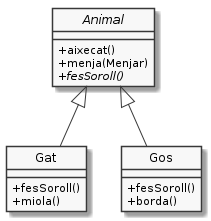

The diagram above was rendered by PlantUML. Its source (embedded in the PNG):
@startuml
hide circle
skinparam monochrome true
skinparam classAttributeIconSize 0


abstract class Animal {
   +aixecat()
   +menja(Menjar)
   {abstract} +fesSoroll()
}

class Gat extends Animal {
    +fesSoroll()
    +miola()
}

class Gos extends Animal {
    +fesSoroll()
    +borda()
}

@enduml